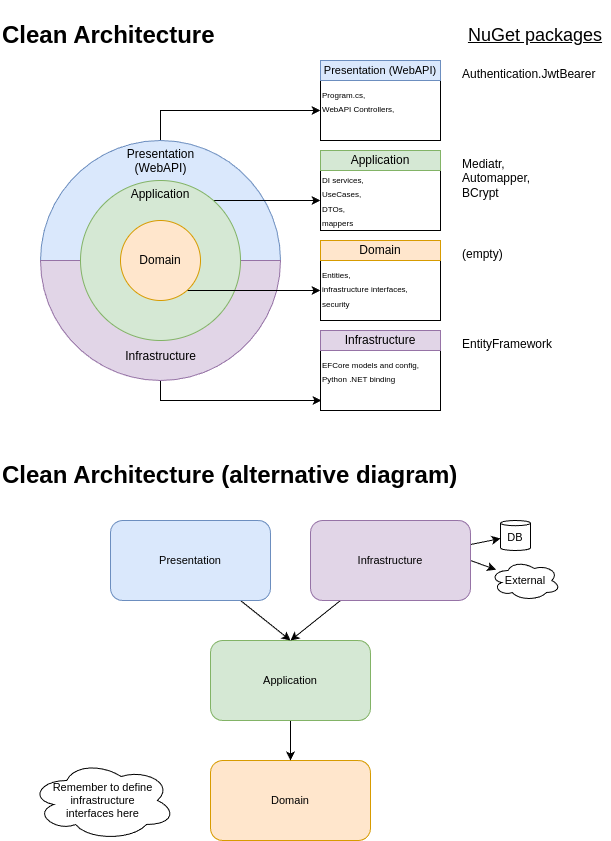

The diagram above was exported from draw.io. Its source (the exported page's mxGraphModel, read from the mxfile embedded in the PNG):
<mxGraphModel dx="955" dy="573" grid="1" gridSize="10" guides="1" tooltips="1" connect="1" arrows="1" fold="1" page="1" pageScale="1" pageWidth="850" pageHeight="1100" background="#ffffff" math="0" shadow="0">
  <root>
    <mxCell id="0" />
    <mxCell id="1" parent="0" />
    <mxCell id="v2wfngAPduaUTKP4Rn7E-15" style="edgeStyle=orthogonalEdgeStyle;rounded=0;orthogonalLoop=1;jettySize=auto;html=1;entryX=0;entryY=0.5;entryDx=0;entryDy=0;" parent="1" source="v2wfngAPduaUTKP4Rn7E-9" target="v2wfngAPduaUTKP4Rn7E-10" edge="1">
      <mxGeometry relative="1" as="geometry">
        <Array as="points">
          <mxPoint x="160" y="110" />
        </Array>
      </mxGeometry>
    </mxCell>
    <mxCell id="v2wfngAPduaUTKP4Rn7E-9" value="Presentation&lt;div&gt;(WebAPI)&lt;/div&gt;" style="verticalLabelPosition=middle;verticalAlign=top;html=1;shape=mxgraph.basic.half_circle;flipV=1;fillColor=#dae8fc;strokeColor=#6c8ebf;labelPosition=center;align=center;" parent="1" vertex="1">
      <mxGeometry x="40" y="140" width="240" height="120" as="geometry" />
    </mxCell>
    <mxCell id="v2wfngAPduaUTKP4Rn7E-18" style="edgeStyle=orthogonalEdgeStyle;rounded=0;orthogonalLoop=1;jettySize=auto;html=1;exitX=0.5;exitY=1;exitDx=0;exitDy=0;exitPerimeter=0;" parent="1" source="v2wfngAPduaUTKP4Rn7E-8" edge="1">
      <mxGeometry relative="1" as="geometry">
        <Array as="points">
          <mxPoint x="160" y="400" />
          <mxPoint x="321" y="400" />
        </Array>
        <mxPoint x="321" y="400" as="targetPoint" />
      </mxGeometry>
    </mxCell>
    <mxCell id="v2wfngAPduaUTKP4Rn7E-8" value="Infrastructure&lt;div&gt;&lt;br&gt;&lt;/div&gt;" style="verticalLabelPosition=middle;verticalAlign=bottom;html=1;shape=mxgraph.basic.half_circle;fillColor=#e1d5e7;strokeColor=#9673a6;labelPosition=center;align=center;" parent="1" vertex="1">
      <mxGeometry x="40" y="260" width="240" height="120" as="geometry" />
    </mxCell>
    <mxCell id="v2wfngAPduaUTKP4Rn7E-16" style="edgeStyle=orthogonalEdgeStyle;rounded=0;orthogonalLoop=1;jettySize=auto;html=1;entryX=0;entryY=0.5;entryDx=0;entryDy=0;" parent="1" source="v2wfngAPduaUTKP4Rn7E-2" target="v2wfngAPduaUTKP4Rn7E-11" edge="1">
      <mxGeometry relative="1" as="geometry">
        <Array as="points">
          <mxPoint x="250" y="200" />
          <mxPoint x="250" y="200" />
        </Array>
      </mxGeometry>
    </mxCell>
    <mxCell id="v2wfngAPduaUTKP4Rn7E-2" value="Application" style="ellipse;whiteSpace=wrap;html=1;aspect=fixed;fillColor=#d5e8d4;strokeColor=#82b366;labelPosition=center;verticalLabelPosition=middle;align=center;verticalAlign=top;" parent="1" vertex="1">
      <mxGeometry x="80" y="180" width="160" height="160" as="geometry" />
    </mxCell>
    <mxCell id="v2wfngAPduaUTKP4Rn7E-17" style="edgeStyle=orthogonalEdgeStyle;rounded=0;orthogonalLoop=1;jettySize=auto;html=1;entryX=0;entryY=0.5;entryDx=0;entryDy=0;" parent="1" source="v2wfngAPduaUTKP4Rn7E-7" target="v2wfngAPduaUTKP4Rn7E-12" edge="1">
      <mxGeometry relative="1" as="geometry">
        <Array as="points">
          <mxPoint x="230" y="290" />
          <mxPoint x="230" y="290" />
        </Array>
      </mxGeometry>
    </mxCell>
    <mxCell id="v2wfngAPduaUTKP4Rn7E-7" value="Domain" style="ellipse;whiteSpace=wrap;html=1;aspect=fixed;fillColor=#ffe6cc;strokeColor=#d79b00;" parent="1" vertex="1">
      <mxGeometry x="120" y="220" width="80" height="80" as="geometry" />
    </mxCell>
    <mxCell id="v2wfngAPduaUTKP4Rn7E-10" value="&lt;span style=&quot;font-size: 8px;&quot;&gt;Program.cs,&lt;/span&gt;&lt;div&gt;&lt;span style=&quot;font-size: 8px;&quot;&gt;WebAPI Controllers,&amp;nbsp;&lt;/span&gt;&lt;span style=&quot;font-size: 8px;&quot;&gt;&lt;br&gt;&lt;/span&gt;&lt;/div&gt;" style="rounded=0;whiteSpace=wrap;html=1;strokeColor=default;align=left;verticalAlign=top;fontFamily=Helvetica;fontSize=12;fontColor=default;fillColor=default;" parent="1" vertex="1">
      <mxGeometry x="320" y="80" width="120" height="60" as="geometry" />
    </mxCell>
    <mxCell id="v2wfngAPduaUTKP4Rn7E-11" value="&lt;font style=&quot;font-size: 8px;&quot;&gt;DI services,&amp;nbsp;&lt;/font&gt;&lt;div&gt;&lt;font style=&quot;font-size: 8px;&quot;&gt;UseCases,&amp;nbsp;&lt;/font&gt;&lt;/div&gt;&lt;div&gt;&lt;font style=&quot;font-size: 8px;&quot;&gt;DTOs,&amp;nbsp;&lt;/font&gt;&lt;/div&gt;&lt;div&gt;&lt;font style=&quot;font-size: 8px;&quot;&gt;mappers&lt;/font&gt;&lt;/div&gt;" style="rounded=0;whiteSpace=wrap;html=1;align=left;verticalAlign=middle;" parent="1" vertex="1">
      <mxGeometry x="320" y="170" width="120" height="60" as="geometry" />
    </mxCell>
    <mxCell id="v2wfngAPduaUTKP4Rn7E-12" value="&lt;font style=&quot;font-size: 8px;&quot;&gt;Entities,&amp;nbsp;&lt;/font&gt;&lt;div&gt;&lt;font style=&quot;font-size: 8px;&quot;&gt;infrastructure interfaces,&amp;nbsp;&lt;/font&gt;&lt;/div&gt;&lt;div&gt;&lt;font style=&quot;font-size: 8px;&quot;&gt;security&lt;/font&gt;&lt;/div&gt;" style="rounded=0;whiteSpace=wrap;html=1;strokeColor=default;align=left;verticalAlign=top;fontFamily=Helvetica;fontSize=12;fontColor=default;fillColor=default;" parent="1" vertex="1">
      <mxGeometry x="320" y="260" width="120" height="60" as="geometry" />
    </mxCell>
    <mxCell id="v2wfngAPduaUTKP4Rn7E-13" value="&lt;span style=&quot;font-size: 8px;&quot;&gt;EFCore models and config,&amp;nbsp;&lt;/span&gt;&lt;div&gt;&lt;span style=&quot;font-size: 8px;&quot;&gt;Python .NET binding&lt;/span&gt;&lt;/div&gt;" style="rounded=0;whiteSpace=wrap;html=1;strokeColor=default;align=left;verticalAlign=top;fontFamily=Helvetica;fontSize=12;fontColor=default;fillColor=default;" parent="1" vertex="1">
      <mxGeometry x="320" y="350" width="120" height="60" as="geometry" />
    </mxCell>
    <mxCell id="v2wfngAPduaUTKP4Rn7E-22" value="Infrastructure" style="rounded=0;whiteSpace=wrap;html=1;fillColor=#e1d5e7;strokeColor=#9673a6;" parent="1" vertex="1">
      <mxGeometry x="320" y="330" width="120" height="20" as="geometry" />
    </mxCell>
    <mxCell id="v2wfngAPduaUTKP4Rn7E-23" value="Domain" style="rounded=0;whiteSpace=wrap;html=1;fillColor=#ffe6cc;strokeColor=#d79b00;" parent="1" vertex="1">
      <mxGeometry x="320" y="240" width="120" height="20" as="geometry" />
    </mxCell>
    <mxCell id="v2wfngAPduaUTKP4Rn7E-24" value="Application" style="rounded=0;whiteSpace=wrap;html=1;fillColor=#d5e8d4;strokeColor=#82b366;" parent="1" vertex="1">
      <mxGeometry x="320" y="150" width="120" height="20" as="geometry" />
    </mxCell>
    <mxCell id="v2wfngAPduaUTKP4Rn7E-25" value="&lt;font style=&quot;font-size: 11px;&quot;&gt;Presentation (WebAPI)&lt;/font&gt;" style="rounded=0;whiteSpace=wrap;html=1;fillColor=#dae8fc;strokeColor=#6c8ebf;" parent="1" vertex="1">
      <mxGeometry x="320" y="60" width="120" height="20" as="geometry" />
    </mxCell>
    <mxCell id="9ib1N8GHl15SPdi4XS40-2" value="&lt;h1 style=&quot;line-height: 100%;&quot;&gt;Clean Architecture&lt;/h1&gt;" style="text;html=1;align=left;verticalAlign=top;whiteSpace=wrap;rounded=0;" parent="1" vertex="1">
      <mxGeometry width="240" height="60" as="geometry" />
    </mxCell>
    <mxCell id="9ib1N8GHl15SPdi4XS40-4" value="Authentication.JwtBearer" style="text;html=1;align=left;verticalAlign=top;whiteSpace=wrap;rounded=0;" parent="1" vertex="1">
      <mxGeometry x="460" y="60" width="150" height="80" as="geometry" />
    </mxCell>
    <mxCell id="2" value="&lt;h2&gt;&lt;span style=&quot;font-weight: normal;&quot;&gt;&lt;u&gt;NuGet packages&lt;/u&gt;&lt;/span&gt;&lt;/h2&gt;" style="text;html=1;align=center;verticalAlign=middle;whiteSpace=wrap;rounded=0;fontStyle=0" parent="1" vertex="1">
      <mxGeometry x="460" y="20" width="150" height="30" as="geometry" />
    </mxCell>
    <mxCell id="3" value="Mediatr,&amp;nbsp;&lt;div&gt;Automapper,&amp;nbsp;&lt;/div&gt;&lt;div&gt;BCrypt&lt;/div&gt;" style="text;html=1;align=left;verticalAlign=top;whiteSpace=wrap;rounded=0;" parent="1" vertex="1">
      <mxGeometry x="460" y="150" width="150" height="80" as="geometry" />
    </mxCell>
    <mxCell id="4" value="(empty)" style="text;html=1;align=left;verticalAlign=top;whiteSpace=wrap;rounded=0;" parent="1" vertex="1">
      <mxGeometry x="460" y="240" width="150" height="80" as="geometry" />
    </mxCell>
    <mxCell id="5" value="EntityFramework" style="text;html=1;align=left;verticalAlign=top;whiteSpace=wrap;rounded=0;" parent="1" vertex="1">
      <mxGeometry x="460" y="330" width="150" height="80" as="geometry" />
    </mxCell>
    <mxCell id="6" value="Domain" style="rounded=1;whiteSpace=wrap;html=1;fontSize=11;fillColor=#ffe6cc;strokeColor=#d79b00;" parent="1" vertex="1">
      <mxGeometry x="210" y="760" width="160" height="80" as="geometry" />
    </mxCell>
    <mxCell id="12" style="edgeStyle=none;html=1;exitX=0.5;exitY=1;exitDx=0;exitDy=0;entryX=0.5;entryY=0;entryDx=0;entryDy=0;fontSize=11;" parent="1" source="7" target="6" edge="1">
      <mxGeometry relative="1" as="geometry" />
    </mxCell>
    <mxCell id="7" value="Application" style="rounded=1;whiteSpace=wrap;html=1;fontSize=11;fillColor=#d5e8d4;strokeColor=#82b366;" parent="1" vertex="1">
      <mxGeometry x="210" y="640" width="160" height="80" as="geometry" />
    </mxCell>
    <mxCell id="11" style="edgeStyle=none;html=1;entryX=0.5;entryY=0;entryDx=0;entryDy=0;fontSize=11;" parent="1" source="8" target="7" edge="1">
      <mxGeometry relative="1" as="geometry" />
    </mxCell>
    <mxCell id="14" style="edgeStyle=none;html=1;fontSize=11;" parent="1" source="8" target="13" edge="1">
      <mxGeometry relative="1" as="geometry" />
    </mxCell>
    <mxCell id="16" style="edgeStyle=none;html=1;exitX=1;exitY=0.5;exitDx=0;exitDy=0;fontSize=11;" parent="1" source="8" target="15" edge="1">
      <mxGeometry relative="1" as="geometry" />
    </mxCell>
    <mxCell id="8" value="Infrastructure" style="rounded=1;whiteSpace=wrap;html=1;fontSize=11;fillColor=#e1d5e7;strokeColor=#9673a6;" parent="1" vertex="1">
      <mxGeometry x="310" y="520" width="160" height="80" as="geometry" />
    </mxCell>
    <mxCell id="10" style="edgeStyle=none;html=1;entryX=0.5;entryY=0;entryDx=0;entryDy=0;fontSize=11;" parent="1" source="9" target="7" edge="1">
      <mxGeometry relative="1" as="geometry" />
    </mxCell>
    <mxCell id="9" value="Presentation" style="rounded=1;whiteSpace=wrap;html=1;fontSize=11;fillColor=#dae8fc;strokeColor=#6c8ebf;" parent="1" vertex="1">
      <mxGeometry x="110" y="520" width="160" height="80" as="geometry" />
    </mxCell>
    <mxCell id="13" value="DB" style="shape=cylinder3;whiteSpace=wrap;html=1;boundedLbl=1;backgroundOutline=1;size=2.6000213623046875;fontSize=11;" parent="1" vertex="1">
      <mxGeometry x="500" y="520" width="30" height="30" as="geometry" />
    </mxCell>
    <mxCell id="15" value="External" style="ellipse;shape=cloud;whiteSpace=wrap;html=1;fontSize=11;" parent="1" vertex="1">
      <mxGeometry x="490" y="560" width="70" height="40" as="geometry" />
    </mxCell>
    <mxCell id="19" value="&lt;h1 style=&quot;line-height: 100%;&quot;&gt;Clean Architecture (alternative diagram)&lt;/h1&gt;" style="text;html=1;align=left;verticalAlign=top;whiteSpace=wrap;rounded=0;" parent="1" vertex="1">
      <mxGeometry y="440" width="570" height="60" as="geometry" />
    </mxCell>
    <mxCell id="20" value="Remember to define infrastructure interfaces here" style="ellipse;shape=cloud;whiteSpace=wrap;html=1;fontSize=11;spacingLeft=20;spacingRight=20;" parent="1" vertex="1">
      <mxGeometry x="30" y="760" width="145" height="80" as="geometry" />
    </mxCell>
  </root>
</mxGraphModel>